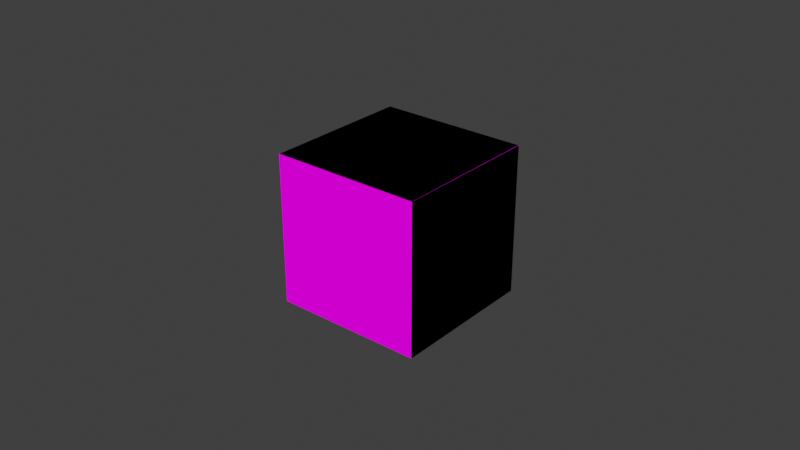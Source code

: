 # Source: blend.blend  (saved by Blender 2.93.21; exported with 4.5.12 LTS)
import bpy
from mathutils import Matrix  # noqa: F401  (used for matrix-valued properties, if any)

bpy.ops.wm.read_factory_settings(use_empty=True)
scene = bpy.context.scene
scene.name = 'Scene'

# ---- collections
col_collection = bpy.data.collections.new('Collection'); scene.collection.children.link(col_collection)

# ---- images (referenced by path relative to the original .blend; pixels are not part of the script)
import os
ASSET_DIR = os.environ.get("B2B_ASSET_DIR", "")  # directory of the original .blend (textures are referenced by path, not embedded)
HERE = os.path.dirname(os.path.abspath(__file__))  # packed textures are extracted next to this script under _unpacked/

def load_image(name, relpath, width, height, colorspace="sRGB"):
    """Load a texture the original file referenced (path relative to the .blend, or extracted next to this script)."""
    p = next((c for c in (os.path.join(HERE, relpath), os.path.join(ASSET_DIR, relpath)) if relpath and os.path.exists(c)), "")
    if p:
        img = bpy.data.images.load(p, check_existing=True)
        img.name = name
    else:  # same state as the original file: an image datablock whose file is absent (Cycles renders it pink)
        img = bpy.data.images.new(name, width, height)
        img.source = "FILE"
        img.filepath = "//" + (relpath or name)
    img.colorspace_settings.name = colorspace
    return img
img_5_png = load_image('5.png', 'tex/5.png', 1024, 1024, 'sRGB')
img_6_png = load_image('6.png', 'tex/6.png', 1024, 1024, 'sRGB')

# ---- materials (node trees are filled in below, after node groups)
mat_1 = bpy.data.materials.new('材质1')
mat_1.diffuse_color = (1.0, 1.0, 1.0, 1.0)
mat_1.specular_color = (0.0, 0.0, 0.0)
mat_1.roughness = 0.5513
mat_1.metallic = 0.1149
mat_1.line_color = (1.0, 0.06667, 0.06667, 0.0)
mat_2 = bpy.data.materials.new('材质2')
mat_2.use_backface_culling = True
mat_2.diffuse_color = (1.0, 1.0, 1.0, 1.0)
mat_2.specular_color = (0.0, 0.0, 0.0)
mat_2.roughness = 0.5513
mat_2.metallic = 0.1149
mat_2.line_color = (1.0, 0.06667, 0.06667, 0.0)

# ---- node groups
ng_mmdshaderdev = bpy.data.node_groups.new('MMDShaderDev', 'ShaderNodeTree')
_s = ng_mmdshaderdev.interface.new_socket(name='Shader', in_out='OUTPUT', socket_type='NodeSocketShader')
_s = ng_mmdshaderdev.interface.new_socket(name='Ambient Color', in_out='INPUT', socket_type='NodeSocketColor')
_s.default_value = (0.4, 0.4, 0.4, 1.0)
_s = ng_mmdshaderdev.interface.new_socket(name='Diffuse Color', in_out='INPUT', socket_type='NodeSocketColor')
_s.default_value = (0.8, 0.8, 0.8, 1.0)
_s = ng_mmdshaderdev.interface.new_socket(name='Specular Color', in_out='INPUT', socket_type='NodeSocketColor')
_s.default_value = (0.8, 0.8, 0.8, 1.0)
_s = ng_mmdshaderdev.interface.new_socket(name='Reflect', in_out='INPUT', socket_type='NodeSocketFloat')
_s.default_value = 50.0
_s.min_value = 1.0
_s.max_value = 512.0
_s = ng_mmdshaderdev.interface.new_socket(name='Base Tex Fac', in_out='INPUT', socket_type='NodeSocketFloat')
_s.subtype = 'FACTOR'
_s.default_value = 1.0
_s.min_value = 0.0
_s.max_value = 1.0
_s = ng_mmdshaderdev.interface.new_socket(name='Base Tex', in_out='INPUT', socket_type='NodeSocketColor')
_s.default_value = (1.0, 1.0, 1.0, 1.0)
_s = ng_mmdshaderdev.interface.new_socket(name='Toon Tex Fac', in_out='INPUT', socket_type='NodeSocketFloat')
_s.subtype = 'FACTOR'
_s.default_value = 1.0
_s.min_value = 0.0
_s.max_value = 1.0
_s = ng_mmdshaderdev.interface.new_socket(name='Toon Tex', in_out='INPUT', socket_type='NodeSocketColor')
_s.default_value = (1.0, 1.0, 1.0, 1.0)
_s = ng_mmdshaderdev.interface.new_socket(name='Sphere Tex Fac', in_out='INPUT', socket_type='NodeSocketFloat')
_s.subtype = 'FACTOR'
_s.default_value = 1.0
_s.min_value = 0.0
_s.max_value = 1.0
_s = ng_mmdshaderdev.interface.new_socket(name='Sphere Tex', in_out='INPUT', socket_type='NodeSocketColor')
_s.default_value = (1.0, 1.0, 1.0, 1.0)
_s = ng_mmdshaderdev.interface.new_socket(name='Sphere Mul/Add', in_out='INPUT', socket_type='NodeSocketFloat')
_s.subtype = 'FACTOR'
_s.min_value = 0.0
_s.max_value = 1.0
_s = ng_mmdshaderdev.interface.new_socket(name='Double Sided', in_out='INPUT', socket_type='NodeSocketFloat')
_s.min_value = 0.0
_s.max_value = 1.0
_s = ng_mmdshaderdev.interface.new_socket(name='Alpha', in_out='INPUT', socket_type='NodeSocketFloat')
_s.default_value = 1.0
_s.min_value = 0.0
_s.max_value = 1.0
_s = ng_mmdshaderdev.interface.new_socket(name='Base Alpha', in_out='INPUT', socket_type='NodeSocketFloat')
_s.default_value = 1.0
_s.min_value = 0.0
_s.max_value = 1.0
_s = ng_mmdshaderdev.interface.new_socket(name='Toon Alpha', in_out='INPUT', socket_type='NodeSocketFloat')
_s.default_value = 1.0
_s.min_value = 0.0
_s.max_value = 1.0
_s = ng_mmdshaderdev.interface.new_socket(name='Sphere Alpha', in_out='INPUT', socket_type='NodeSocketFloat')
_s.default_value = 1.0
_s.min_value = 0.0
_s.max_value = 1.0
_N = ng_mmdshaderdev.nodes; _L = ng_mmdshaderdev.links
n0 = _N.new('NodeGroupInput'); n0.name = 'Group Input'; n0.location = (-1050, -220)
n1 = _N.new('NodeGroupOutput'); n1.name = 'Group Output'; n1.location = (2310, 220)
n2 = _N.new('ShaderNodeMix'); n2.name = 'Mix'; n2.location = (-630, 880)
n2.data_type = 'RGBA'
n2.blend_type = 'ADD'
n2.clamp_result = True
n2.inputs[0].default_value = 0.6
n3 = _N.new('ShaderNodeMix'); n3.name = 'Mix.001'; n3.location = (-420, 770)
n3.data_type = 'RGBA'
n3.blend_type = 'MULTIPLY'
n4 = _N.new('ShaderNodeMix'); n4.name = 'Mix.002'; n4.location = (-210, 660)
n4.data_type = 'RGBA'
n4.blend_type = 'MULTIPLY'
n5 = _N.new('ShaderNodeMix'); n5.name = 'Mix.003'; n5.location = (0, 550)
n5.data_type = 'RGBA'
n5.blend_type = 'MULTIPLY'
n6 = _N.new('ShaderNodeMix'); n6.name = 'Mix.004'; n6.location = (0, 330)
n6.data_type = 'RGBA'
n6.blend_type = 'ADD'
n7 = _N.new('ShaderNodeMix'); n7.name = 'Mix.005'; n7.location = (210, 220)
n7.data_type = 'RGBA'
n8 = _N.new('ShaderNodeNewGeometry'); n8.name = 'Geometry'; n8.location = (1260, 770)
n9 = _N.new('ShaderNodeMath'); n9.name = 'Math'; n9.location = (1470, 660)
n9.operation = 'LESS_THAN'
n9.inputs[2].default_value = 0.0
n10 = _N.new('ShaderNodeMath'); n10.name = 'Math.001'; n10.location = (1680, 550)
n10.operation = 'MAXIMUM'
n10.inputs[2].default_value = 0.0
n11 = _N.new('ShaderNodeMath'); n11.name = 'Math.002'; n11.location = (1890, 440)
n11.operation = 'MINIMUM'
n11.use_clamp = True
n11.inputs[2].default_value = 0.0
n12 = _N.new('ShaderNodeMath'); n12.name = 'Math.003'; n12.location = (-210, -440)
n12.operation = 'MULTIPLY'
n12.inputs[2].default_value = 0.0
n13 = _N.new('ShaderNodeMath'); n13.name = 'Math.004'; n13.location = (0, -550)
n13.operation = 'MULTIPLY'
n13.inputs[2].default_value = 0.0
n14 = _N.new('ShaderNodeMath'); n14.name = 'Math.005'; n14.location = (210, -660)
n14.operation = 'MULTIPLY'
n14.inputs[2].default_value = 0.0
n15 = _N.new('ShaderNodeMath'); n15.name = 'Math.006'; n15.location = (1470, -330)
n15.operation = 'DIVIDE'
n15.use_clamp = True
n15.inputs[0].default_value = 1.0
n15.inputs[2].default_value = 0.0
n16 = _N.new('ShaderNodeBsdfDiffuse'); n16.name = 'Diffuse BSDF'; n16.location = (1680, 0)
n17 = _N.new('ShaderNodeBsdfAnisotropic'); n17.name = 'Glossy BSDF'; n17.location = (1680, -220)
n17.distribution = 'GGX'
n18 = _N.new('ShaderNodeMixShader'); n18.name = 'Mix Shader'; n18.location = (1890, 0)
n18.inputs[0].default_value = 0.02
n19 = _N.new('ShaderNodeBsdfTransparent'); n19.name = 'Transparent BSDF'; n19.location = (1890, 220)
n20 = _N.new('ShaderNodeMixShader'); n20.name = 'Mix Shader.001'; n20.location = (2100, 220)
_L.new(n15.outputs[0], n17.inputs[1])
_L.new(n16.outputs[0], n18.inputs[1])
_L.new(n17.outputs[0], n18.inputs[2])
_L.new(n2.outputs[2], n3.inputs[6])
_L.new(n3.outputs[2], n4.inputs[6])
_L.new(n4.outputs[2], n5.inputs[6])
_L.new(n4.outputs[2], n6.inputs[6])
_L.new(n5.outputs[2], n7.inputs[6])
_L.new(n6.outputs[2], n7.inputs[7])
_L.new(n7.outputs[2], n16.inputs[0])
_L.new(n8.outputs[6], n9.inputs[0])
_L.new(n9.outputs[0], n10.inputs[0])
_L.new(n10.outputs[0], n11.inputs[0])
_L.new(n12.outputs[0], n13.inputs[0])
_L.new(n13.outputs[0], n14.inputs[0])
_L.new(n14.outputs[0], n11.inputs[1])
_L.new(n11.outputs[0], n20.inputs[0])
_L.new(n19.outputs[0], n20.inputs[1])
_L.new(n18.outputs[0], n20.inputs[2])
_L.new(n0.outputs[0], n2.inputs[6])
_L.new(n0.outputs[1], n2.inputs[7])
_L.new(n0.outputs[2], n17.inputs[0])
_L.new(n0.outputs[3], n15.inputs[1])
_L.new(n0.outputs[4], n3.inputs[0])
_L.new(n0.outputs[5], n3.inputs[7])
_L.new(n0.outputs[6], n4.inputs[0])
_L.new(n0.outputs[7], n4.inputs[7])
_L.new(n0.outputs[8], n5.inputs[0])
_L.new(n0.outputs[9], n5.inputs[7])
_L.new(n0.outputs[10], n7.inputs[0])
_L.new(n0.outputs[11], n10.inputs[1])
_L.new(n0.outputs[12], n12.inputs[0])
_L.new(n0.outputs[13], n12.inputs[1])
_L.new(n0.outputs[14], n13.inputs[1])
_L.new(n0.outputs[15], n14.inputs[1])
_L.new(n0.outputs[8], n6.inputs[0])
_L.new(n0.outputs[9], n6.inputs[7])
_L.new(n20.outputs[0], n1.inputs[0])
n1.is_active_output = True
ng_mmdtexuv = bpy.data.node_groups.new('MMDTexUV', 'ShaderNodeTree')
_s = ng_mmdtexuv.interface.new_socket(name='Base UV', in_out='OUTPUT', socket_type='NodeSocketVector')
_s.min_value = 0.0
_s.max_value = -10.0
_s = ng_mmdtexuv.interface.new_socket(name='Toon UV', in_out='OUTPUT', socket_type='NodeSocketVector')
_s.min_value = 0.0
_s.max_value = -10.0
_s = ng_mmdtexuv.interface.new_socket(name='Sphere UV', in_out='OUTPUT', socket_type='NodeSocketVector')
_s.min_value = 0.0
_s.max_value = -10.0
_s = ng_mmdtexuv.interface.new_socket(name='SubTex UV', in_out='OUTPUT', socket_type='NodeSocketVector')
_s.min_value = 0.0
_s.max_value = -10.0
_N = ng_mmdtexuv.nodes; _L = ng_mmdtexuv.links
n0 = _N.new('NodeGroupOutput'); n0.name = 'Group Output'; n0.location = (1260, 0)
n1 = _N.new('ShaderNodeTexCoord'); n1.name = 'Texture Coordinate'; n1.location = (0, 0)
n2 = _N.new('ShaderNodeUVMap'); n2.name = 'UV Map'; n2.location = (840, -440)
n2.uv_map = 'UV1'
n3 = _N.new('ShaderNodeVectorTransform'); n3.name = 'Vector Transform'; n3.location = (210, -220)
n3.vector_type = 'NORMAL'
n3.convert_from = 'OBJECT'
n3.convert_to = 'CAMERA'
n4 = _N.new('ShaderNodeMapping'); n4.name = 'Mapping'; n4.location = (420, -220)
n4.inputs[1].default_value = (0.5, 0.5, 0.0)
n4.inputs[3].default_value = (0.5, 0.5, 1.0)
_L.new(n1.outputs[1], n3.inputs[0])
_L.new(n3.outputs[0], n4.inputs[0])
_L.new(n1.outputs[2], n0.inputs[0])
_L.new(n4.outputs[0], n0.inputs[1])
_L.new(n4.outputs[0], n0.inputs[2])
_L.new(n2.outputs[0], n0.inputs[3])
n0.is_active_output = True

# ---- material node trees
mat_1.use_nodes = True; mat_1.node_tree.nodes.clear()
_N = mat_1.node_tree.nodes; _L = mat_1.node_tree.links
n0 = _N.new('ShaderNodeGroup'); n0.name = 'mmd_shader'; n0.location = (0, 1500)
n0.width = 200
n0.node_tree = ng_mmdshaderdev
n0.inputs[0].default_value = (0.6, 0.6, 0.6, 1.0)
n0.inputs[1].default_value = (0.8, 0.8, 0.8, 1.0)
n0.inputs[2].default_value = (0.0, 0.0, 0.0, 1.0)
n0.inputs[3].default_value = 1.0
n0.inputs[4].default_value = 1.0
n0.inputs[6].default_value = 0.0
n0.inputs[7].default_value = (1.0, 1.0, 1.0, 1.0)
n0.inputs[8].default_value = 0.0
n0.inputs[9].default_value = (1.0, 1.0, 1.0, 1.0)
n0.inputs[10].default_value = 0.0
n0.inputs[11].default_value = 1.0
n0.inputs[12].default_value = 1.0
n0.inputs[14].default_value = 1.0
n0.inputs[15].default_value = 1.0
n1 = _N.new('ShaderNodeGroup'); n1.name = 'mmd_tex_uv'; n1.location = (-1050, 950)
n1.node_tree = ng_mmdtexuv
n2 = _N.new('ShaderNodeOutputMaterial'); n2.name = 'Material Output'; n2.location = (400, 1500)
n3 = _N.new('ShaderNodeTexImage'); n3.name = 'mmd_base_tex'; n3.location = (-840, 1280)
n3.label = 'Mmd Base Tex'
n3.image = img_5_png
n4 = _N.new('ShaderNodeBsdfPrincipled'); n4.name = 'Principled BSDF'; n4.location = (501, -500)
n4.label = 'Cats Export Shader'
n4.distribution = 'GGX'
n4.subsurface_method = 'BURLEY'
n4.inputs[2].default_value = 0.0
n4.inputs[3].default_value = 0.0
n4.inputs[13].default_value = 0.0
n4.inputs[20].default_value = 0.0
n4.inputs[27].default_value = (0.0, 0.0, 0.0, 1.0)
n4.inputs[28].default_value = 1.0
n5 = _N.new('ShaderNodeOutputMaterial'); n5.name = 'Material Output.001'; n5.location = (801, -500)
n5.label = 'Cats Export'
_L.new(n0.outputs[0], n2.inputs[0])
_L.new(n3.outputs[0], n0.inputs[5])
_L.new(n3.outputs[1], n0.inputs[13])
_L.new(n1.outputs[0], n3.inputs[0])
_L.new(n3.outputs[0], n4.inputs[0])
_L.new(n4.outputs[0], n5.inputs[0])
n2.is_active_output = True
mat_2.use_nodes = True; mat_2.node_tree.nodes.clear()
_N = mat_2.node_tree.nodes; _L = mat_2.node_tree.links
n0 = _N.new('ShaderNodeGroup'); n0.name = 'mmd_shader'; n0.location = (0, 1500)
n0.width = 200
n0.node_tree = ng_mmdshaderdev
n0.inputs[0].default_value = (0.6, 0.6, 0.6, 1.0)
n0.inputs[1].default_value = (0.8, 0.8, 0.8, 1.0)
n0.inputs[2].default_value = (0.0, 0.0, 0.0, 1.0)
n0.inputs[3].default_value = 1.0
n0.inputs[4].default_value = 1.0
n0.inputs[6].default_value = 0.0
n0.inputs[7].default_value = (1.0, 1.0, 1.0, 1.0)
n0.inputs[8].default_value = 0.0
n0.inputs[9].default_value = (1.0, 1.0, 1.0, 1.0)
n0.inputs[10].default_value = 0.0
n0.inputs[11].default_value = 0.0
n0.inputs[12].default_value = 1.0
n0.inputs[14].default_value = 1.0
n0.inputs[15].default_value = 1.0
n1 = _N.new('ShaderNodeGroup'); n1.name = 'mmd_tex_uv'; n1.location = (-1050, 950)
n1.node_tree = ng_mmdtexuv
n2 = _N.new('ShaderNodeOutputMaterial'); n2.name = 'Material Output'; n2.location = (400, 1500)
n3 = _N.new('ShaderNodeTexImage'); n3.name = 'mmd_base_tex'; n3.location = (-840, 1280)
n3.label = 'Mmd Base Tex'
n3.image = img_6_png
n4 = _N.new('ShaderNodeBsdfPrincipled'); n4.name = 'Principled BSDF'; n4.location = (501, -500)
n4.label = 'Cats Export Shader'
n4.distribution = 'GGX'
n4.subsurface_method = 'BURLEY'
n4.inputs[2].default_value = 0.0
n4.inputs[3].default_value = 0.0
n4.inputs[13].default_value = 0.0
n4.inputs[20].default_value = 0.0
n4.inputs[27].default_value = (0.0, 0.0, 0.0, 1.0)
n4.inputs[28].default_value = 1.0
n5 = _N.new('ShaderNodeOutputMaterial'); n5.name = 'Material Output.001'; n5.location = (801, -500)
n5.label = 'Cats Export'
_L.new(n0.outputs[0], n2.inputs[0])
_L.new(n3.outputs[0], n0.inputs[5])
_L.new(n3.outputs[1], n0.inputs[13])
_L.new(n1.outputs[0], n3.inputs[0])
_L.new(n3.outputs[0], n4.inputs[0])
_L.new(n4.outputs[0], n5.inputs[0])
n2.is_active_output = True

# ---- world
world_world = bpy.data.worlds.new('World'); scene.world = world_world
world_world.use_nodes = True; world_world.node_tree.nodes.clear()
_N = world_world.node_tree.nodes; _L = world_world.node_tree.links
n0 = _N.new('ShaderNodeOutputWorld'); n0.name = 'World Output'; n0.location = (300, 300)
n1 = _N.new('ShaderNodeBackground'); n1.name = 'Background'; n1.location = (10, 300)
n1.inputs[0].default_value = (0.05088, 0.05088, 0.05088, 1.0)
_L.new(n1.outputs[0], n0.inputs[0])
n0.is_active_output = True
world_world.color = (0.05088, 0.05088, 0.05088)
world_world.use_sun_shadow = False
world_world.sun_shadow_jitter_overblur = 0.0

# ---- meshes
me_x = bpy.data.meshes.new('箱子')
me_x.from_pydata([(-0.01887, -0.02267, 0.02397), (0.02907, -0.02267, 0.02397), (0.02907, 0.02526, 0.02397), (-0.01887, 0.02526, 0.02397), (0.02907, -0.02267, -0.02397), (0.02907, 0.02526, -0.02397), (-0.01887, 0.02526, -0.02397), (-0.01887, -0.02267, -0.02397), (0.02907, -0.02267, 0.02397), (0.02907, 0.02526, 0.02397), (0.02907, 0.02526, -0.02397), (0.02907, -0.02267, -0.02397), (-0.01887, 0.02526, 0.02397), (-0.01887, -0.02267, 0.02397), (-0.01887, -0.02267, -0.02397), (-0.01887, 0.02526, -0.02397), (-0.01887, -0.02267, 0.02397), (0.02907, -0.02267, 0.02397), (0.02907, -0.02267, -0.02397), (-0.01887, -0.02267, -0.02397), (0.02907, 0.02526, 0.02397), (-0.01887, 0.02526, 0.02397), (-0.01887, 0.02526, -0.02397), (0.02907, 0.02526, -0.02397), (-0.01894, -0.02274, 0.02404), (0.02914, -0.02268, 0.02398), (0.02916, -0.02266, -0.024), (-0.01894, -0.02269, -0.02404), (0.02914, -0.02268, 0.02398), (0.02916, -0.02266, -0.024), (0.02917, 0.02526, -0.02398), (0.02914, 0.02534, 0.02392), (0.02916, -0.02266, -0.024), (0.02917, 0.02526, -0.02398), (-0.01895, 0.02517, -0.02404), (-0.01894, -0.02269, -0.02404)], [], [(1, 2, 0), (2, 3, 0), (6, 5, 4), (7, 6, 4), (10, 9, 8), (11, 10, 8), (15, 14, 13), (12, 15, 13), (19, 18, 17), (16, 19, 17), (22, 21, 20), (23, 22, 20), (27, 26, 25), (24, 27, 25), (29, 30, 28), (30, 31, 28), (34, 33, 32), (35, 34, 32)])
me_x.polygons.foreach_set('use_smooth', [True] * 18)
me_x.polygons.foreach_set('material_index', [0, 0, 0, 0, 0, 0, 0, 0, 0, 0, 0, 0, 1, 1, 1, 1, 1, 1])
_uv = me_x.uv_layers.new(name='UVMap')
_uv.uv.foreach_set('vector', [1.0, 1.0, 1.0, 0.0, 0.0, 1.0, 1.0, 0.0, 0.0, 0.0, 0.0, 1.0, 1.0, 0.0, 1.0, 1.0, 0.0, 1.0, 0.0, 0.0, 1.0, 0.0, 0.0, 1.0, 1.0, 0.0, 1.0, 1.0, 0.0, 1.0, 0.0, 0.0, 1.0, 0.0, 0.0, 1.0, 0.0, 0.0, 1.0, 0.0, 1.0, 1.0, 0.0, 1.0, 0.0, 0.0, 1.0, 1.0, 0.0, 0.0, 1.0, 0.0, 1.0, 1.0, 0.0, 1.0, 0.0, 0.0, 1.0, 1.0, 1.0, 0.0, 1.0, 1.0, 0.0, 1.0, 0.0, 0.0, 1.0, 0.0, 0.0, 1.0, 0.0, 0.0, 1.0, 0.0, 1.0, 1.0, 0.0, 1.0, 0.0, 0.0, 1.0, 1.0, 0.1364, 0.8208, 0.7795, 0.8208, 0.1364, 0.1792, 0.7795, 0.8208, 0.7795, 0.1792, 0.1364, 0.1792, 0.3283, 0.408, 0.7324, 0.408, 0.7324, 0.8091, 0.3283, 0.8091, 0.3283, 0.408, 0.7324, 0.8091])
me_x.materials.append(mat_1)
me_x.materials.append(mat_2)
me_x.use_remesh_fix_poles = True
me_x.use_remesh_preserve_attributes = False
me_x.update()
me_x.normals_split_custom_set([tuple(v) for v in zip(*[iter([-4.767e-05, 6.138e-12, -1.0, -4.772e-05, 0.0, -1.0, -0.0001312, -0.0003088, -1.0, -4.772e-05, 0.0, -1.0, 4.777e-05, 4.07e-12, -1.0, -0.0001312, -0.0003088, -1.0, 0.0, 0.0, -1.0, 0.0, 0.0, -1.0, 0.0, 0.0, -1.0, 0.0, 0.0, -1.0, 0.0, 0.0, -1.0, 0.0, 0.0, -1.0, 1.0, -5.066e-08, 5.829e-08, 1.0, -1.013e-07, 0.0, 1.0, -5.066e-08, 5.829e-08, 1.0, 0.0, 1.166e-07, 1.0, -5.066e-08, 5.829e-08, 1.0, -5.066e-08, 5.829e-08, -1.0, -2.714e-14, -4.071e-14, -1.0, -5.066e-08, -7.771e-08, -1.0, 3.845e-14, 5.88e-14, -1.0, 5.066e-08, 7.771e-08, -1.0, -2.714e-14, -4.071e-14, -1.0, 3.845e-14, 5.88e-14, -1.166e-07, -1.0, 1.982e-07, 0.0, -1.0, 9.239e-08, -1.166e-07, -1.0, 1.982e-07, -2.331e-07, -1.0, 3.04e-07, -1.166e-07, -1.0, 1.982e-07, -1.166e-07, -1.0, 1.982e-07, 0.0, 1.0, -5.066e-08, 0.0, 1.0, -1.013e-07, 0.0, 1.0, -5.066e-08, 0.0, 1.0, 0.0, 0.0, 1.0, -5.066e-08, 0.0, 1.0, -5.066e-08, 0.0009505, -1.0, -0.0007813, 0.0008569, -1.0, -0.0006877, 0.0009498, -1.0, -0.0007806, 0.0009074, -1.0, -0.0007382, 0.0009505, -1.0, -0.0007813, 0.0009498, -1.0, -0.0007806, -1.0, 1.414e-05, -0.0007388, -1.0, 0.0001177, -0.0006307, -1.0, 0.0004046, -0.0006372, -1.0, 0.0001177, -0.0006307, -1.0, 3.279e-05, -0.0007201, -1.0, 0.0004046, -0.0006372, 0.001044, 0.0002092, -1.0, 0.001253, 0.0004194, -1.0, 0.001045, 0.0002104, -1.0, 0.0008363, 4.814e-08, -1.0, 0.001044, 0.0002092, -1.0, 0.001045, 0.0002104, -1.0])] * 3)])
arm_armature = bpy.data.armatures.new('Armature (箱子)')  # bones are not reproduced

# ---- objects
ob_armature = bpy.data.objects.new('Armature', arm_armature)
ob_body = bpy.data.objects.new('Body', me_x)

# ---- transforms, parenting, visibility, modifiers, constraints
ob_armature.location = (0.0, 0.0, 0.0)
ob_armature.display_type = 'WIRE'
ob_armature.show_in_front = True
ob_body.parent = ob_armature
ob_body.location = (0.0, 0.0, 0.0)
_vg = ob_body.vertex_groups.new(name='Default')
_vg.add([0, 1, 2, 3, 4, 5, 6, 7, 8, 9, 10, 11, 12, 13, 14, 15, 16, 17, 18, 19, 20, 21, 22, 23, 24, 25, 26, 27, 28, 29, 30, 31, 32, 33, 34, 35], 1.0, 'REPLACE')
_vg = ob_body.vertex_groups.new(name='mmd_edge_scale')
_vg.add([0, 1, 2, 3, 4, 5, 6, 7, 8, 9, 10, 11, 12, 13, 14, 15, 16, 17, 18, 19, 20, 21, 22, 23, 24, 25, 26, 27, 28, 29, 30, 31, 32, 33, 34, 35], 1.0, 'REPLACE')
_vg = ob_body.vertex_groups.new(name='mmd_vertex_order')
for _i, _w in zip([0, 1, 2, 3, 4, 5, 6, 7, 8, 9, 10, 11, 12, 13, 14, 15, 16, 17, 18, 19, 20, 21, 22, 23, 24, 25, 26, 27, 28, 29, 30, 31, 32, 33, 34, 35], [0.0, 0.02778, 0.05556, 0.08333, 0.1111, 0.1389, 0.1667, 0.1944, 0.2222, 0.25, 0.2778, 0.3056, 0.3333, 0.3611, 0.3889, 0.4167, 0.4444, 0.4722, 0.5, 0.5278, 0.5556, 0.5833, 0.6111, 0.6389, 0.6667, 0.6944, 0.7222, 0.75, 0.7778, 0.8056, 0.8333, 0.8611, 0.8889, 0.9167, 0.9444, 0.9722]): _vg.add([_i], _w, 'REPLACE')
_m = ob_body.modifiers.new('Armature', 'ARMATURE')
_m.object = ob_armature

# ---- collection membership
col_collection.objects.link(ob_armature)
col_collection.objects.link(ob_body)

# ---- scene / render settings (as saved in the file)
scene.frame_start = 1; scene.frame_end = 250; scene.frame_set(1)
scene.render.engine = 'BLENDER_EEVEE_NEXT'
scene.cycles.use_denoising = False
scene.cycles.samples = 128
scene.cycles.sampling_pattern = 'TABULATED_SOBOL'
scene.cycles.use_adaptive_sampling = False
scene.cycles.use_light_tree = False
scene.view_settings.view_transform = 'Standard'
bpy.context.view_layer.update()

# ---- added for rendering (the .blend has no active camera and no usable light): camera, sun
cam_auto = bpy.data.cameras.new('AutoCamera')
cam_auto.lens = 50.0
cam_auto.sensor_width = 36.0
cam_auto.clip_end = 1000.0
ob_auto_camera = bpy.data.objects.new('AutoCamera', cam_auto)
scene.collection.objects.link(ob_auto_camera)
ob_auto_camera.location = (0.190159, -0.220754, 0.148036)
ob_auto_camera.rotation_euler = (1.09748, -7.21219e-08, 0.694738)
scene.camera = ob_auto_camera
light_auto_sun = bpy.data.lights.new('AutoSun', 'SUN')
light_auto_sun.energy = 3.0
light_auto_sun.angle = 0.0523599
ob_auto_sun = bpy.data.objects.new('AutoSun', light_auto_sun)
scene.collection.objects.link(ob_auto_sun)
ob_auto_sun.rotation_euler = (0.872665, 0.174533, 0.523599)
bpy.context.view_layer.update()
